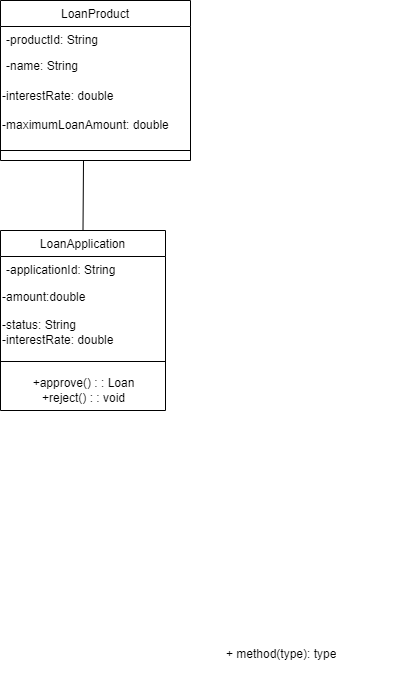

The diagram above was exported from draw.io. Its source (the exported page's mxGraphModel, read from the mxfile embedded in the PNG):
<mxGraphModel dx="860" dy="449" grid="1" gridSize="10" guides="1" tooltips="1" connect="1" arrows="1" fold="1" page="1" pageScale="1" pageWidth="850" pageHeight="1100" math="0" shadow="0">
  <root>
    <mxCell id="0" />
    <mxCell id="1" parent="0" />
    <mxCell id="F6i1h5ywcuXTmm-uLEmG-1" value="LoanProduct" style="swimlane;fontStyle=0;align=center;verticalAlign=top;childLayout=stackLayout;horizontal=1;startSize=26;horizontalStack=0;resizeParent=1;resizeLast=0;collapsible=1;marginBottom=0;rounded=0;shadow=0;strokeWidth=1;" vertex="1" parent="1">
      <mxGeometry x="330" y="90" width="190" height="160" as="geometry">
        <mxRectangle x="130" y="380" width="160" height="26" as="alternateBounds" />
      </mxGeometry>
    </mxCell>
    <mxCell id="F6i1h5ywcuXTmm-uLEmG-2" value="-productId: String" style="text;align=left;verticalAlign=top;spacingLeft=4;spacingRight=4;overflow=hidden;rotatable=0;points=[[0,0.5],[1,0.5]];portConstraint=eastwest;" vertex="1" parent="F6i1h5ywcuXTmm-uLEmG-1">
      <mxGeometry y="26" width="190" height="26" as="geometry" />
    </mxCell>
    <mxCell id="F6i1h5ywcuXTmm-uLEmG-3" value="-name: String" style="text;align=left;verticalAlign=top;spacingLeft=4;spacingRight=4;overflow=hidden;rotatable=0;points=[[0,0.5],[1,0.5]];portConstraint=eastwest;rounded=0;shadow=0;html=0;" vertex="1" parent="F6i1h5ywcuXTmm-uLEmG-1">
      <mxGeometry y="52" width="190" height="28" as="geometry" />
    </mxCell>
    <mxCell id="F6i1h5ywcuXTmm-uLEmG-4" value="-interestRate: double&lt;br&gt;&lt;br&gt;-maximumLoanAmount: double" style="text;html=1;align=left;verticalAlign=middle;resizable=0;points=[];autosize=1;strokeColor=none;fillColor=none;" vertex="1" parent="F6i1h5ywcuXTmm-uLEmG-1">
      <mxGeometry y="80" width="190" height="60" as="geometry" />
    </mxCell>
    <mxCell id="F6i1h5ywcuXTmm-uLEmG-5" value="" style="line;html=1;strokeWidth=1;align=left;verticalAlign=middle;spacingTop=-1;spacingLeft=3;spacingRight=3;rotatable=0;labelPosition=right;points=[];portConstraint=eastwest;" vertex="1" parent="F6i1h5ywcuXTmm-uLEmG-1">
      <mxGeometry y="140" width="190" height="20" as="geometry" />
    </mxCell>
    <mxCell id="F6i1h5ywcuXTmm-uLEmG-7" value="LoanApplication" style="swimlane;fontStyle=0;align=center;verticalAlign=top;childLayout=stackLayout;horizontal=1;startSize=26;horizontalStack=0;resizeParent=1;resizeLast=0;collapsible=1;marginBottom=0;rounded=0;shadow=0;strokeWidth=1;" vertex="1" parent="1">
      <mxGeometry x="330" y="320" width="165" height="180" as="geometry">
        <mxRectangle x="340" y="380" width="170" height="26" as="alternateBounds" />
      </mxGeometry>
    </mxCell>
    <mxCell id="F6i1h5ywcuXTmm-uLEmG-8" value="-applicationId: String" style="text;align=left;verticalAlign=top;spacingLeft=4;spacingRight=4;overflow=hidden;rotatable=0;points=[[0,0.5],[1,0.5]];portConstraint=eastwest;" vertex="1" parent="F6i1h5ywcuXTmm-uLEmG-7">
      <mxGeometry y="26" width="165" height="26" as="geometry" />
    </mxCell>
    <mxCell id="F6i1h5ywcuXTmm-uLEmG-9" value="-amount:double" style="text;html=1;align=left;verticalAlign=middle;resizable=0;points=[];autosize=1;strokeColor=none;fillColor=none;" vertex="1" parent="F6i1h5ywcuXTmm-uLEmG-7">
      <mxGeometry y="52" width="165" height="30" as="geometry" />
    </mxCell>
    <mxCell id="F6i1h5ywcuXTmm-uLEmG-10" value="-status: String&lt;br&gt;-interestRate: double" style="text;html=1;align=left;verticalAlign=middle;resizable=0;points=[];autosize=1;strokeColor=none;fillColor=none;" vertex="1" parent="F6i1h5ywcuXTmm-uLEmG-7">
      <mxGeometry y="82" width="165" height="40" as="geometry" />
    </mxCell>
    <mxCell id="F6i1h5ywcuXTmm-uLEmG-11" value="" style="line;html=1;strokeWidth=1;align=left;verticalAlign=middle;spacingTop=-1;spacingLeft=3;spacingRight=3;rotatable=0;labelPosition=right;points=[];portConstraint=eastwest;" vertex="1" parent="F6i1h5ywcuXTmm-uLEmG-7">
      <mxGeometry y="122" width="165" height="18" as="geometry" />
    </mxCell>
    <mxCell id="F6i1h5ywcuXTmm-uLEmG-12" value="+approve() : : Loan&lt;br&gt;+reject() : : void" style="text;html=1;align=center;verticalAlign=middle;resizable=0;points=[];autosize=1;strokeColor=none;fillColor=none;" vertex="1" parent="F6i1h5ywcuXTmm-uLEmG-7">
      <mxGeometry y="140" width="165" height="40" as="geometry" />
    </mxCell>
    <mxCell id="F6i1h5ywcuXTmm-uLEmG-13" value="" style="endArrow=none;html=1;rounded=0;exitX=0.5;exitY=0;exitDx=0;exitDy=0;" edge="1" parent="1" source="F6i1h5ywcuXTmm-uLEmG-7">
      <mxGeometry width="50" height="50" relative="1" as="geometry">
        <mxPoint x="400" y="270" as="sourcePoint" />
        <mxPoint x="413" y="250" as="targetPoint" />
      </mxGeometry>
    </mxCell>
    <mxCell id="F6i1h5ywcuXTmm-uLEmG-17" value="+ method(type): type" style="text;strokeColor=none;fillColor=none;align=left;verticalAlign=top;spacingLeft=4;spacingRight=4;overflow=hidden;rotatable=0;points=[[0,0.5],[1,0.5]];portConstraint=eastwest;whiteSpace=wrap;html=1;" vertex="1" parent="1">
      <mxGeometry x="550" y="730" width="180" height="32" as="geometry" />
    </mxCell>
  </root>
</mxGraphModel>